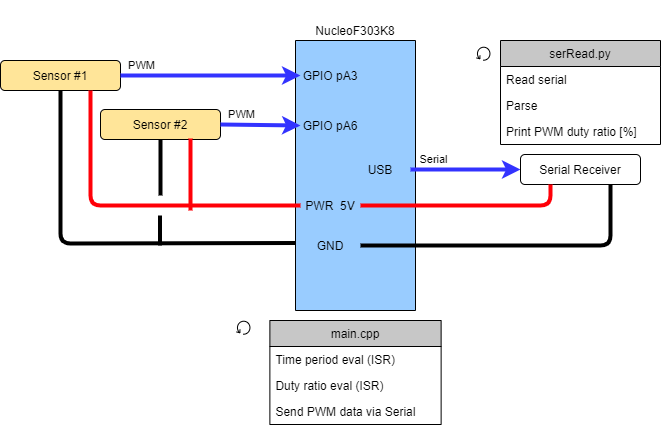

The diagram above was exported from draw.io. Its source (the exported page's mxGraphModel, read from the mxfile embedded in the PNG):
<mxGraphModel dx="868" dy="482" grid="1" gridSize="10" guides="1" tooltips="1" connect="1" arrows="1" fold="1" page="1" pageScale="1" pageWidth="850" pageHeight="1100" math="0" shadow="0">
  <root>
    <mxCell id="0" />
    <mxCell id="1" parent="0" />
    <mxCell id="6JRiyW2zS3onpbhQ3uR--1" value="Sensor #1" style="rounded=1;whiteSpace=wrap;html=1;fillColor=#FFE599;" vertex="1" parent="1">
      <mxGeometry x="30" y="80" width="120" height="30" as="geometry" />
    </mxCell>
    <mxCell id="6JRiyW2zS3onpbhQ3uR--23" value="NucleoF303K8" style="rounded=1;whiteSpace=wrap;html=1;strokeColor=none;" vertex="1" parent="1">
      <mxGeometry x="325" y="20" width="120" height="60" as="geometry" />
    </mxCell>
    <mxCell id="6JRiyW2zS3onpbhQ3uR--24" value="" style="rounded=0;whiteSpace=wrap;html=1;rotation=90;labelBackgroundColor=#ffffff;fillColor=#99CCFF;" vertex="1" parent="1">
      <mxGeometry x="250" y="135" width="270" height="120" as="geometry" />
    </mxCell>
    <mxCell id="6JRiyW2zS3onpbhQ3uR--31" value="&lt;span style=&quot;background-color: rgb(153 , 204 , 255)&quot;&gt;GPIO pA3&lt;/span&gt;" style="rounded=1;whiteSpace=wrap;html=1;strokeColor=none;labelBackgroundColor=#ffffff;fillColor=#99CCFF;" vertex="1" parent="1">
      <mxGeometry x="330" y="65" width="60" height="60" as="geometry" />
    </mxCell>
    <mxCell id="6JRiyW2zS3onpbhQ3uR--32" value="&lt;span style=&quot;background-color: rgb(153 , 204 , 255)&quot;&gt;PWR&amp;nbsp; 5V&lt;/span&gt;" style="rounded=1;whiteSpace=wrap;html=1;strokeColor=none;labelBackgroundColor=#ffffff;fillColor=#99CCFF;" vertex="1" parent="1">
      <mxGeometry x="330" y="195" width="60" height="60" as="geometry" />
    </mxCell>
    <mxCell id="6JRiyW2zS3onpbhQ3uR--35" value="&lt;span style=&quot;background-color: rgb(153 , 204 , 255)&quot;&gt;USB&lt;/span&gt;" style="rounded=1;whiteSpace=wrap;html=1;strokeColor=none;labelBackgroundColor=#ffffff;fillColor=#99CCFF;" vertex="1" parent="1">
      <mxGeometry x="380" y="159" width="60" height="60" as="geometry" />
    </mxCell>
    <mxCell id="6JRiyW2zS3onpbhQ3uR--36" value="&lt;span style=&quot;background-color: rgb(153 , 204 , 255)&quot;&gt;GND&lt;/span&gt;" style="rounded=1;whiteSpace=wrap;html=1;strokeColor=none;labelBackgroundColor=#ffffff;fillColor=#99CCFF;" vertex="1" parent="1">
      <mxGeometry x="330" y="235" width="60" height="60" as="geometry" />
    </mxCell>
    <mxCell id="6JRiyW2zS3onpbhQ3uR--38" value="Sensor #2" style="rounded=1;whiteSpace=wrap;html=1;fillColor=#FFE599;" vertex="1" parent="1">
      <mxGeometry x="130" y="129" width="120" height="30" as="geometry" />
    </mxCell>
    <mxCell id="6JRiyW2zS3onpbhQ3uR--41" value="" style="endArrow=none;html=1;exitX=0.75;exitY=1;exitDx=0;exitDy=0;entryX=0;entryY=0.5;entryDx=0;entryDy=0;strokeWidth=4;strokeColor=#FF0008;" edge="1" parent="1" source="6JRiyW2zS3onpbhQ3uR--1" target="6JRiyW2zS3onpbhQ3uR--32">
      <mxGeometry width="50" height="50" relative="1" as="geometry">
        <mxPoint x="290" y="235" as="sourcePoint" />
        <mxPoint x="340" y="185" as="targetPoint" />
        <Array as="points">
          <mxPoint x="120" y="225" />
        </Array>
      </mxGeometry>
    </mxCell>
    <mxCell id="6JRiyW2zS3onpbhQ3uR--42" value="" style="endArrow=none;html=1;entryX=0.75;entryY=1;entryDx=0;entryDy=0;strokeWidth=4;strokeColor=#FF0008;" edge="1" parent="1">
      <mxGeometry width="50" height="50" relative="1" as="geometry">
        <mxPoint x="220" y="230" as="sourcePoint" />
        <mxPoint x="220" y="158" as="targetPoint" />
      </mxGeometry>
    </mxCell>
    <mxCell id="6JRiyW2zS3onpbhQ3uR--43" value="&lt;span style=&quot;background-color: rgb(153 , 204 , 255)&quot;&gt;GPIO pA6&lt;/span&gt;" style="rounded=1;whiteSpace=wrap;html=1;strokeColor=none;labelBackgroundColor=#ffffff;fillColor=#99CCFF;" vertex="1" parent="1">
      <mxGeometry x="330" y="115" width="60" height="60" as="geometry" />
    </mxCell>
    <mxCell id="6JRiyW2zS3onpbhQ3uR--45" value="" style="endArrow=none;html=1;entryX=0.75;entryY=1;entryDx=0;entryDy=0;exitX=0.5;exitY=1;exitDx=0;exitDy=0;strokeWidth=4;" edge="1" parent="1" source="6JRiyW2zS3onpbhQ3uR--1" target="6JRiyW2zS3onpbhQ3uR--24">
      <mxGeometry width="50" height="50" relative="1" as="geometry">
        <mxPoint x="290" y="235" as="sourcePoint" />
        <mxPoint x="340" y="185" as="targetPoint" />
        <Array as="points">
          <mxPoint x="90" y="263" />
        </Array>
      </mxGeometry>
    </mxCell>
    <mxCell id="6JRiyW2zS3onpbhQ3uR--46" value="" style="endArrow=none;html=1;exitX=0.5;exitY=1;exitDx=0;exitDy=0;strokeWidth=4;" edge="1" parent="1" source="6JRiyW2zS3onpbhQ3uR--38">
      <mxGeometry width="50" height="50" relative="1" as="geometry">
        <mxPoint x="290" y="235" as="sourcePoint" />
        <mxPoint x="190" y="215" as="targetPoint" />
      </mxGeometry>
    </mxCell>
    <mxCell id="6JRiyW2zS3onpbhQ3uR--47" value="" style="endArrow=none;html=1;strokeWidth=4;" edge="1" parent="1">
      <mxGeometry width="50" height="50" relative="1" as="geometry">
        <mxPoint x="189.5" y="235" as="sourcePoint" />
        <mxPoint x="189.5" y="265" as="targetPoint" />
      </mxGeometry>
    </mxCell>
    <mxCell id="6JRiyW2zS3onpbhQ3uR--51" value="PWM" style="edgeLabel;html=1;align=center;verticalAlign=middle;resizable=0;points=[];" vertex="1" connectable="0" parent="1">
      <mxGeometry x="180.000445675194" y="115.00155470961647" as="geometry">
        <mxPoint x="-10" y="-31" as="offset" />
      </mxGeometry>
    </mxCell>
    <mxCell id="6JRiyW2zS3onpbhQ3uR--52" value="PWM" style="edgeLabel;html=1;align=center;verticalAlign=middle;resizable=0;points=[];" vertex="1" connectable="0" parent="1">
      <mxGeometry x="280.000445675194" y="164.00155470961647" as="geometry">
        <mxPoint x="-10" y="-31" as="offset" />
      </mxGeometry>
    </mxCell>
    <mxCell id="6JRiyW2zS3onpbhQ3uR--53" value="" style="endArrow=classic;html=1;exitX=1;exitY=0.5;exitDx=0;exitDy=0;strokeWidth=4;strokeColor=#3333FF;" edge="1" parent="1" source="6JRiyW2zS3onpbhQ3uR--38">
      <mxGeometry width="50" height="50" relative="1" as="geometry">
        <mxPoint x="280" y="195" as="sourcePoint" />
        <mxPoint x="330" y="145" as="targetPoint" />
      </mxGeometry>
    </mxCell>
    <mxCell id="6JRiyW2zS3onpbhQ3uR--54" value="" style="endArrow=classic;html=1;exitX=1;exitY=0.5;exitDx=0;exitDy=0;entryX=0;entryY=0.5;entryDx=0;entryDy=0;strokeWidth=4;strokeColor=#3333FF;" edge="1" parent="1" source="6JRiyW2zS3onpbhQ3uR--1" target="6JRiyW2zS3onpbhQ3uR--31">
      <mxGeometry width="50" height="50" relative="1" as="geometry">
        <mxPoint x="290" y="155" as="sourcePoint" />
        <mxPoint x="340" y="155" as="targetPoint" />
      </mxGeometry>
    </mxCell>
    <mxCell id="6JRiyW2zS3onpbhQ3uR--55" value="" style="endArrow=classic;html=1;exitX=1;exitY=0.5;exitDx=0;exitDy=0;strokeWidth=4;strokeColor=#3333FF;" edge="1" parent="1" source="6JRiyW2zS3onpbhQ3uR--35">
      <mxGeometry width="50" height="50" relative="1" as="geometry">
        <mxPoint x="290" y="239" as="sourcePoint" />
        <mxPoint x="550" y="189" as="targetPoint" />
      </mxGeometry>
    </mxCell>
    <mxCell id="6JRiyW2zS3onpbhQ3uR--56" value="Serial Receiver" style="rounded=1;whiteSpace=wrap;html=1;" vertex="1" parent="1">
      <mxGeometry x="550" y="174" width="120" height="30" as="geometry" />
    </mxCell>
    <mxCell id="6JRiyW2zS3onpbhQ3uR--58" value="" style="shape=mxgraph.bpmn.loop;html=1;outlineConnect=0;" vertex="1" parent="1">
      <mxGeometry x="506" y="66" width="14" height="14" as="geometry" />
    </mxCell>
    <mxCell id="6JRiyW2zS3onpbhQ3uR--67" value="" style="shape=mxgraph.bpmn.loop;html=1;outlineConnect=0;" vertex="1" parent="1">
      <mxGeometry x="266" y="340" width="14" height="14" as="geometry" />
    </mxCell>
    <mxCell id="6JRiyW2zS3onpbhQ3uR--70" value="Serial" style="edgeLabel;html=1;align=center;verticalAlign=middle;resizable=0;points=[];labelBackgroundColor=#ffffff;" vertex="1" connectable="0" parent="1">
      <mxGeometry x="472.500445675194" y="209.00155470961647" as="geometry">
        <mxPoint x="-10" y="-31" as="offset" />
      </mxGeometry>
    </mxCell>
    <mxCell id="6JRiyW2zS3onpbhQ3uR--63" value="main.cpp" style="swimlane;fontStyle=0;childLayout=stackLayout;horizontal=1;startSize=26;horizontalStack=0;resizeParent=1;resizeParentMax=0;resizeLast=0;collapsible=1;marginBottom=0;fillColor=#C7C7C7;" vertex="1" parent="1">
      <mxGeometry x="299.38" y="340" width="171.25" height="104" as="geometry">
        <mxRectangle x="540" y="213" width="90" height="26" as="alternateBounds" />
      </mxGeometry>
    </mxCell>
    <mxCell id="6JRiyW2zS3onpbhQ3uR--64" value="Time period eval (ISR)" style="text;strokeColor=none;fillColor=none;align=left;verticalAlign=top;spacingLeft=4;spacingRight=4;overflow=hidden;rotatable=0;points=[[0,0.5],[1,0.5]];portConstraint=eastwest;" vertex="1" parent="6JRiyW2zS3onpbhQ3uR--63">
      <mxGeometry y="26" width="171.25" height="26" as="geometry" />
    </mxCell>
    <mxCell id="6JRiyW2zS3onpbhQ3uR--65" value="Duty ratio eval (ISR)" style="text;strokeColor=none;fillColor=none;align=left;verticalAlign=top;spacingLeft=4;spacingRight=4;overflow=hidden;rotatable=0;points=[[0,0.5],[1,0.5]];portConstraint=eastwest;" vertex="1" parent="6JRiyW2zS3onpbhQ3uR--63">
      <mxGeometry y="52" width="171.25" height="26" as="geometry" />
    </mxCell>
    <mxCell id="6JRiyW2zS3onpbhQ3uR--66" value="Send PWM data via Serial" style="text;strokeColor=none;fillColor=none;align=left;verticalAlign=top;spacingLeft=4;spacingRight=4;overflow=hidden;rotatable=0;points=[[0,0.5],[1,0.5]];portConstraint=eastwest;" vertex="1" parent="6JRiyW2zS3onpbhQ3uR--63">
      <mxGeometry y="78" width="171.25" height="26" as="geometry" />
    </mxCell>
    <mxCell id="6JRiyW2zS3onpbhQ3uR--59" value="serRead.py" style="swimlane;fontStyle=0;childLayout=stackLayout;horizontal=1;startSize=26;horizontalStack=0;resizeParent=1;resizeParentMax=0;resizeLast=0;collapsible=1;marginBottom=0;fillColor=#C7C7C7;" vertex="1" parent="1">
      <mxGeometry x="530" y="60" width="160" height="104" as="geometry">
        <mxRectangle x="540" y="213" width="90" height="26" as="alternateBounds" />
      </mxGeometry>
    </mxCell>
    <mxCell id="6JRiyW2zS3onpbhQ3uR--60" value="Read serial" style="text;strokeColor=none;fillColor=none;align=left;verticalAlign=top;spacingLeft=4;spacingRight=4;overflow=hidden;rotatable=0;points=[[0,0.5],[1,0.5]];portConstraint=eastwest;" vertex="1" parent="6JRiyW2zS3onpbhQ3uR--59">
      <mxGeometry y="26" width="160" height="26" as="geometry" />
    </mxCell>
    <mxCell id="6JRiyW2zS3onpbhQ3uR--61" value="Parse" style="text;strokeColor=none;fillColor=none;align=left;verticalAlign=top;spacingLeft=4;spacingRight=4;overflow=hidden;rotatable=0;points=[[0,0.5],[1,0.5]];portConstraint=eastwest;" vertex="1" parent="6JRiyW2zS3onpbhQ3uR--59">
      <mxGeometry y="52" width="160" height="26" as="geometry" />
    </mxCell>
    <mxCell id="6JRiyW2zS3onpbhQ3uR--62" value="Print PWM duty ratio [%]" style="text;strokeColor=none;fillColor=none;align=left;verticalAlign=top;spacingLeft=4;spacingRight=4;overflow=hidden;rotatable=0;points=[[0,0.5],[1,0.5]];portConstraint=eastwest;" vertex="1" parent="6JRiyW2zS3onpbhQ3uR--59">
      <mxGeometry y="78" width="160" height="26" as="geometry" />
    </mxCell>
    <mxCell id="6JRiyW2zS3onpbhQ3uR--73" value="" style="endArrow=none;html=1;entryX=0.25;entryY=1;entryDx=0;entryDy=0;exitX=1;exitY=0.5;exitDx=0;exitDy=0;strokeWidth=4;strokeColor=#FF0008;" edge="1" parent="1" source="6JRiyW2zS3onpbhQ3uR--32" target="6JRiyW2zS3onpbhQ3uR--56">
      <mxGeometry width="50" height="50" relative="1" as="geometry">
        <mxPoint x="280" y="270" as="sourcePoint" />
        <mxPoint x="330" y="220" as="targetPoint" />
        <Array as="points">
          <mxPoint x="580" y="225" />
        </Array>
      </mxGeometry>
    </mxCell>
    <mxCell id="6JRiyW2zS3onpbhQ3uR--74" value="" style="endArrow=none;html=1;entryX=0.75;entryY=1;entryDx=0;entryDy=0;exitX=1;exitY=0.5;exitDx=0;exitDy=0;strokeWidth=4;" edge="1" parent="1" source="6JRiyW2zS3onpbhQ3uR--36" target="6JRiyW2zS3onpbhQ3uR--56">
      <mxGeometry width="50" height="50" relative="1" as="geometry">
        <mxPoint x="400" y="235" as="sourcePoint" />
        <mxPoint x="590" y="214" as="targetPoint" />
        <Array as="points">
          <mxPoint x="640" y="265" />
        </Array>
      </mxGeometry>
    </mxCell>
  </root>
</mxGraphModel>